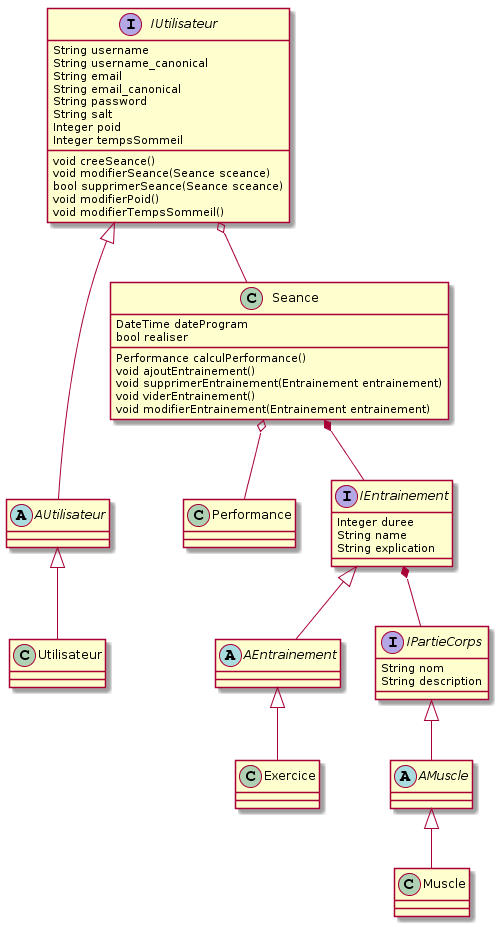

The diagram above was rendered by PlantUML. Its source (embedded in the PNG):
@startuml
interface IUtilisateur {
    String username
    String username_canonical
    String email
    String email_canonical
    String password
    String salt
    Integer poid
    Integer tempsSommeil
    void creeSeance()
    void modifierSeance(Seance sceance)
    bool supprimerSeance(Seance sceance)
    void modifierPoid()
    void modifierTempsSommeil()
}
abstract class AUtilisateur
class Utilisateur
class Performance
class Exercice
class Seance {
    DateTime dateProgram
    bool realiser
    Performance calculPerformance()
    void ajoutEntrainement()
    void supprimerEntrainement(Entrainement entrainement)
    void viderEntrainement()
    void modifierEntrainement(Entrainement entrainement)
}
interface IEntrainement {
    Integer duree
    String name
    String explication
}
abstract class AEntrainement
interface IPartieCorps {
    String nom
    String description
}
abstract class AMuscle
class Muscle


AUtilisateur <|-- Utilisateur
IUtilisateur <|--- AUtilisateur
IEntrainement <|-- AEntrainement
AEntrainement <|-- Exercice
Seance o-- Performance
Seance *-- IEntrainement
IPartieCorps <|-- AMuscle
AMuscle <|-- Muscle
IEntrainement *-- IPartieCorps
IUtilisateur o-- Seance
@enduml